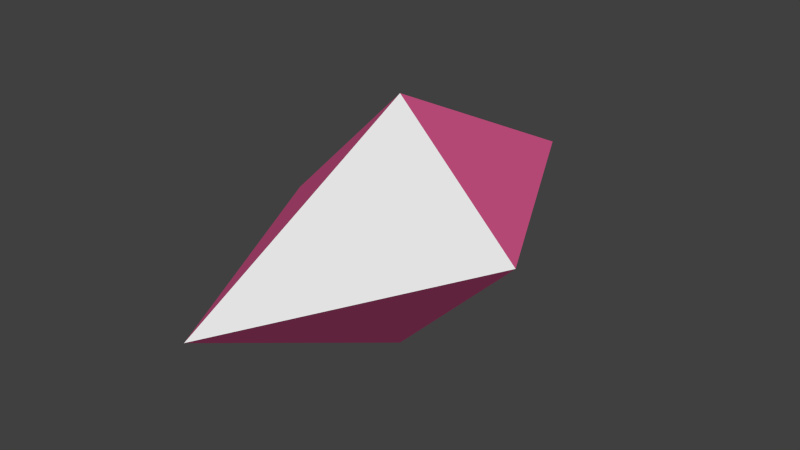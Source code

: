# Source: TargetMarker.blend  (saved by Blender 2.76.0; exported with 4.5.12 LTS)
import bpy
from mathutils import Matrix  # noqa: F401  (used for matrix-valued properties, if any)

bpy.ops.wm.read_factory_settings(use_empty=True)
scene = bpy.context.scene
scene.name = 'Scene'

# ---- collections
col_collection_1 = bpy.data.collections.new('Collection 1'); scene.collection.children.link(col_collection_1)

# ---- materials (node trees are filled in below, after node groups)
mat_targetmarkermaterial = bpy.data.materials.new('targetMarkerMaterial')
mat_targetmarkermaterial.alpha_threshold = 0.0
mat_targetmarkermaterial.use_transparent_shadow = False
mat_targetmarkermaterial.roughness = 0.5
mat_targetmarkermaterial_2 = bpy.data.materials.new('targetMarkerMaterial.2')
mat_targetmarkermaterial_2.alpha_threshold = 0.0
mat_targetmarkermaterial_2.use_transparent_shadow = False
mat_targetmarkermaterial_2.diffuse_color = (0.8, 0.1136, 0.316, 1.0)
mat_targetmarkermaterial_2.roughness = 0.5

# ---- material node trees

# ---- world
world_world = bpy.data.worlds.new('World'); scene.world = world_world
world_world.color = (0.05088, 0.05088, 0.05088)
world_world.use_sun_shadow = False
world_world.sun_shadow_jitter_overblur = 0.0
world_world.cycles.sampling_method = 'MANUAL'
world_world.cycles.sample_map_resolution = 256

# ---- meshes
me_solid = bpy.data.meshes.new('Solid')
me_solid.from_pydata([(0.5, 0.0, 0.0), (-0.5, 0.0, 0.0), (0.0, -2.186e-08, -0.5), (0.0, 2.186e-08, 0.5), (0.0, 1.0, -4.371e-08), (0.0, -1.0, 4.371e-08)], [], [(4, 0, 2), (4, 2, 1), (4, 1, 3), (4, 3, 0), (5, 2, 0), (5, 1, 2), (5, 3, 1), (5, 0, 3)])
me_solid.polygons.foreach_set('material_index', [0, 1, 0, 1, 1, 0, 1, 0])
me_solid.materials.append(mat_targetmarkermaterial)
me_solid.materials.append(mat_targetmarkermaterial_2)
me_solid.use_remesh_preserve_volume = False
me_solid.use_remesh_preserve_attributes = False
me_solid.use_mirror_vertex_groups = False
me_solid.update()

# ---- objects
ob_solid = bpy.data.objects.new('Solid', me_solid)

# ---- transforms, parenting, visibility, modifiers, constraints
ob_solid.location = (0.0, 0.0, 0.0)
ob_solid.lineart.crease_threshold = 0.0

# ---- collection membership
col_collection_1.objects.link(ob_solid)

# ---- scene / render settings (as saved in the file)
scene.frame_start = 1; scene.frame_end = 250; scene.frame_set(1)
scene.render.engine = 'BLENDER_EEVEE_NEXT'
scene.render.resolution_percentage = 50
scene.render.dither_intensity = 0.0
scene.cycles.use_denoising = False
scene.cycles.samples = 10
scene.cycles.sampling_pattern = 'TABULATED_SOBOL'
scene.cycles.light_sampling_threshold = 0.0
scene.cycles.use_adaptive_sampling = False
scene.cycles.use_light_tree = False
scene.cycles.blur_glossy = 0.0
scene.cycles.pixel_filter_type = 'GAUSSIAN'
scene.cycles.sample_clamp_indirect = 0.0
scene.view_settings.view_transform = 'Standard'
bpy.context.view_layer.update()

# ---- added for rendering (the .blend has no active camera and no usable light): camera, sun
cam_auto = bpy.data.cameras.new('AutoCamera')
cam_auto.lens = 50.0
cam_auto.sensor_width = 36.0
cam_auto.clip_end = 1000.0
ob_auto_camera = bpy.data.objects.new('AutoCamera', cam_auto)
scene.collection.objects.link(ob_auto_camera)
ob_auto_camera.location = (2.26633, -2.71959, 1.81306)
ob_auto_camera.rotation_euler = (1.09748, -7.21219e-08, 0.694738)
scene.camera = ob_auto_camera
light_auto_sun = bpy.data.lights.new('AutoSun', 'SUN')
light_auto_sun.energy = 3.0
light_auto_sun.angle = 0.0523599
ob_auto_sun = bpy.data.objects.new('AutoSun', light_auto_sun)
scene.collection.objects.link(ob_auto_sun)
ob_auto_sun.rotation_euler = (0.872665, 0.174533, 0.523599)
bpy.context.view_layer.update()
